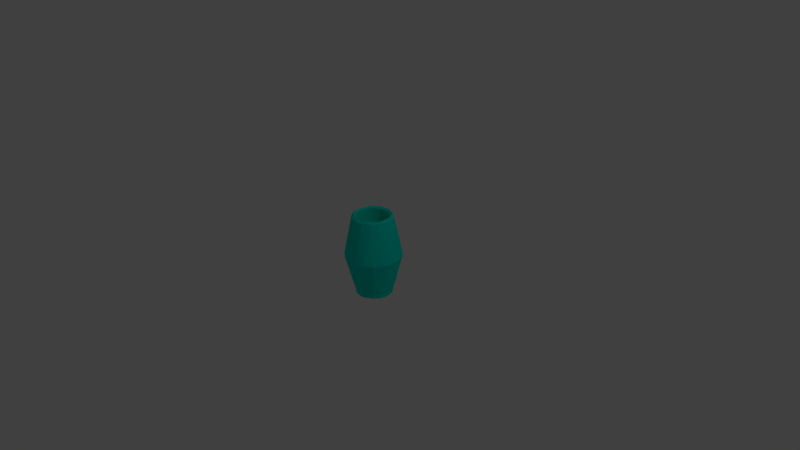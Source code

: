 # Source: Aim_Gun.blend  (saved by Blender 2.79.0; exported with 4.5.12 LTS)
import bpy
from mathutils import Matrix  # noqa: F401  (used for matrix-valued properties, if any)

bpy.ops.wm.read_factory_settings(use_empty=True)
scene = bpy.context.scene
scene.name = 'Scene'

# ---- collections
col_collection_1 = bpy.data.collections.new('Collection 1'); scene.collection.children.link(col_collection_1)

# ---- materials (node trees are filled in below, after node groups)
mat_gun = bpy.data.materials.new('Gun')
mat_gun.alpha_threshold = 0.0
mat_gun.use_transparent_shadow = False
mat_gun.diffuse_color = (0.0, 0.8, 0.6637, 1.0)
mat_gun.roughness = 0.5

# ---- material node trees

# ---- world
world_world = bpy.data.worlds.new('World'); scene.world = world_world
world_world.color = (0.05088, 0.05088, 0.05088)
world_world.use_sun_shadow = False
world_world.sun_shadow_jitter_overblur = 0.0
world_world.cycles.sampling_method = 'MANUAL'

# ---- cameras
cam_camera = bpy.data.cameras.new('Camera')
cam_camera.clip_end = 100.0
cam_camera.lens = 35.0
cam_camera.sensor_width = 32.0
cam_camera.sensor_height = 18.0
cam_camera.ortho_scale = 7.314
cam_camera.dof.focus_distance = 0.0
cam_camera.dof.aperture_fstop = 128.0

# ---- lights
light_lamp = bpy.data.lights.new('Lamp', 'POINT')
light_lamp.transmission_factor = 0.0
light_lamp.cutoff_distance = 30.0
light_lamp.energy = 100.0
light_lamp.shadow_buffer_clip_start = 1.001
light_lamp.shadow_soft_size = 0.1
light_lamp.shadow_maximum_resolution = 0.006
light_lamp.use_absolute_resolution = True

# ---- meshes
me_cylinder_005 = bpy.data.meshes.new('Cylinder.005')
me_cylinder_005.from_pydata([(2.817e-09, 0.2426, -0.5248), (-7.52e-09, 0.2155, 0.5512), (0.04728, 0.2379, -0.5248), (0.042, 0.2114, 0.5512), (0.09274, 0.2241, -0.5248), (0.08238, 0.1991, 0.5512), (0.1346, 0.2017, -0.5248), (0.1196, 0.1792, 0.5512), (0.1714, 0.1716, -0.5248), (0.1522, 0.1524, 0.5512), (0.2015, 0.1348, -0.5248), (0.179, 0.1197, 0.5512), (0.2239, 0.09284, -0.5248), (0.1989, 0.08247, 0.5512), (0.2377, 0.04733, -0.5248), (0.2111, 0.04204, 0.5512), (0.2423, -5.339e-08, -0.5248), (0.2153, -5.755e-08, 0.5512), (0.2377, -0.04733, -0.5248), (0.2111, -0.04204, 0.5512), (0.2239, -0.09284, -0.5248), (0.1989, -0.08247, 0.5512), (0.2015, -0.1348, -0.5248), (0.179, -0.1197, 0.5512), (0.1714, -0.1716, -0.5248), (0.1522, -0.1524, 0.5512), (0.1346, -0.2017, -0.5248), (0.1196, -0.1792, 0.5512), (0.09274, -0.2241, -0.5248), (0.08238, -0.1991, 0.5512), (0.04728, -0.2379, -0.5248), (0.042, -0.2114, 0.5512), (-6.632e-08, -0.2426, -0.5248), (-5.801e-08, -0.2155, 0.5512), (-0.04728, -0.2379, -0.5248), (-0.042, -0.2114, 0.5512), (-0.09274, -0.2241, -0.5248), (-0.08238, -0.1991, 0.5512), (-0.1346, -0.2017, -0.5248), (-0.1196, -0.1792, 0.5512), (-0.1714, -0.1716, -0.5248), (-0.1522, -0.1524, 0.5512), (-0.2015, -0.1348, -0.5248), (-0.179, -0.1197, 0.5512), (-0.2239, -0.09284, -0.5248), (-0.1989, -0.08247, 0.5512), (-0.2377, -0.04733, -0.5248), (-0.2111, -0.04204, 0.5512), (-0.2423, 1.661e-07, -0.5248), (-0.2153, 1.413e-07, 0.5512), (-0.2377, 0.04733, -0.5248), (-0.2111, 0.04204, 0.5512), (-0.2239, 0.09284, -0.5248), (-0.1989, 0.08247, 0.5512), (-0.2015, 0.1348, -0.5248), (-0.179, 0.1197, 0.5512), (-0.1714, 0.1716, -0.5248), (-0.1522, 0.1524, 0.5512), (-0.1346, 0.2017, -0.5248), (-0.1196, 0.1792, 0.5512), (-0.09274, 0.2241, -0.5248), (-0.08238, 0.1991, 0.5512), (-0.04728, 0.2379, -0.5248), (-0.042, 0.2114, 0.5512), (0.05256, 0.2645, 0.5512), (1.315e-08, 0.2697, 0.5512), (0.1031, 0.2492, 0.5512), (0.1497, 0.2243, 0.5512), (0.1905, 0.1907, 0.5512), (0.224, 0.1498, 0.5512), (0.2489, 0.1032, 0.5512), (0.2642, 0.05262, 0.5512), (0.2694, -4.923e-08, 0.5512), (0.2642, -0.05262, 0.5512), (0.2489, -0.1032, 0.5512), (0.224, -0.1498, 0.5512), (0.1905, -0.1907, 0.5512), (0.1497, -0.2243, 0.5512), (0.1031, -0.2492, 0.5512), (0.05256, -0.2645, 0.5512), (-7.463e-08, -0.2697, 0.5512), (-0.05256, -0.2645, 0.5512), (-0.1031, -0.2492, 0.5512), (-0.1497, -0.2243, 0.5512), (-0.1905, -0.1907, 0.5512), (-0.224, -0.1498, 0.5512), (-0.2489, -0.1032, 0.5512), (-0.2642, -0.05262, 0.5512), (-0.2694, 1.908e-07, 0.5512), (-0.2642, 0.05262, 0.5512), (-0.2489, 0.1032, 0.5512), (-0.224, 0.1498, 0.5512), (-0.1905, 0.1907, 0.5512), (-0.1497, 0.2243, 0.5512), (-0.1031, 0.2492, 0.5512), (-0.05256, 0.2645, 0.5512), (0.03143, 0.1582, 0.336), (-1.376e-07, 0.1613, 0.336), (0.06166, 0.149, 0.336), (0.08952, 0.1341, 0.336), (0.1139, 0.1141, 0.336), (0.134, 0.08962, 0.336), (0.1489, 0.06173, 0.336), (0.158, 0.03147, 0.336), (0.1611, -6.729e-08, 0.336), (0.158, -0.03147, 0.336), (0.1489, -0.06173, 0.336), (0.134, -0.08962, 0.336), (0.1139, -0.1141, 0.336), (0.08952, -0.1341, 0.336), (0.06166, -0.149, 0.336), (0.03143, -0.1582, 0.336), (-1.405e-07, -0.1613, 0.336), (-0.03143, -0.1582, 0.336), (-0.06166, -0.149, 0.336), (-0.08952, -0.1341, 0.336), (-0.1139, -0.1141, 0.336), (-0.134, -0.08962, 0.336), (-0.1489, -0.06173, 0.336), (-0.158, -0.03147, 0.336), (-0.1611, 8.898e-08, 0.336), (-0.158, 0.03147, 0.336), (-0.1489, 0.06173, 0.336), (-0.134, 0.08962, 0.336), (-0.1139, 0.1141, 0.336), (-0.08952, 0.1341, 0.336), (-0.06166, 0.149, 0.336), (-0.03143, 0.1582, 0.336), (1.315e-08, 0.2697, -0.4172), (0.05256, 0.2645, -0.4172), (0.1031, 0.2492, -0.4172), (0.1497, 0.2243, -0.4172), (0.1905, 0.1907, -0.4172), (0.224, 0.1498, -0.4172), (0.2489, 0.1032, -0.4172), (0.2642, 0.05262, -0.4172), (0.2694, -4.923e-08, -0.4172), (0.2642, -0.05262, -0.4172), (0.2489, -0.1032, -0.4172), (0.224, -0.1498, -0.4172), (0.1905, -0.1907, -0.4172), (0.1497, -0.2243, -0.4172), (0.1031, -0.2492, -0.4172), (0.05256, -0.2645, -0.4172), (-7.463e-08, -0.2697, -0.4172), (-0.05256, -0.2645, -0.4172), (-0.1031, -0.2492, -0.4172), (-0.1497, -0.2243, -0.4172), (-0.1905, -0.1907, -0.4172), (-0.224, -0.1498, -0.4172), (-0.2489, -0.1032, -0.4172), (-0.2642, -0.05262, -0.4172), (-0.2694, 1.908e-07, -0.4172), (-0.2642, 0.05262, -0.4172), (-0.2489, 0.1032, -0.4172), (-0.224, 0.1498, -0.4172), (-0.1905, 0.1907, -0.4172), (-0.1497, 0.2243, -0.4172), (-0.1031, 0.2492, -0.4172), (-0.05256, 0.2645, -0.4172), (1.108e-08, 0.2155, -0.3096), (0.042, 0.2114, -0.3096), (0.08238, 0.1991, -0.3096), (0.1196, 0.1792, -0.3096), (0.1522, 0.1524, -0.3096), (0.179, 0.1197, -0.3096), (0.1989, 0.08247, -0.3096), (0.2111, 0.04204, -0.3096), (0.2153, -5.319e-08, -0.3096), (0.2111, -0.04204, -0.3096), (0.1989, -0.08247, -0.3096), (0.179, -0.1197, -0.3096), (0.1522, -0.1524, -0.3096), (0.1196, -0.1792, -0.3096), (0.08238, -0.1991, -0.3096), (0.042, -0.2114, -0.3096), (-4.174e-08, -0.2155, -0.3096), (-0.042, -0.2114, -0.3096), (-0.08238, -0.1991, -0.3096), (-0.1196, -0.1792, -0.3096), (-0.1522, -0.1524, -0.3096), (-0.179, -0.1197, -0.3096), (-0.1989, -0.08247, -0.3096), (-0.2111, -0.04204, -0.3096), (-0.2153, 1.429e-07, -0.3096), (-0.2111, 0.04204, -0.3096), (-0.1989, 0.08247, -0.3096), (-0.179, 0.1197, -0.3096), (-0.1522, 0.1524, -0.3096), (-0.1196, 0.1792, -0.3096), (-0.08238, 0.1991, -0.3096), (-0.042, 0.2114, -0.3096), (1.808e-08, 0.2426, -0.3096), (0.04728, 0.2379, -0.3096), (0.09274, 0.2241, -0.3096), (0.1346, 0.2017, -0.3096), (0.1714, 0.1716, -0.3096), (0.2015, 0.1348, -0.3096), (0.2239, 0.09284, -0.3096), (0.2377, 0.04733, -0.3096), (0.2423, -5.339e-08, -0.3096), (0.2377, -0.04733, -0.3096), (0.2239, -0.09284, -0.3096), (0.2015, -0.1348, -0.3096), (0.1714, -0.1716, -0.3096), (0.1346, -0.2017, -0.3096), (0.09274, -0.2241, -0.3096), (0.04728, -0.2379, -0.3096), (-5.106e-08, -0.2426, -0.3096), (-0.04728, -0.2379, -0.3096), (-0.09274, -0.2241, -0.3096), (-0.1346, -0.2017, -0.3096), (-0.1714, -0.1716, -0.3096), (-0.2015, -0.1348, -0.3096), (-0.2239, -0.09284, -0.3096), (-0.2377, -0.04733, -0.3096), (-0.2423, 1.661e-07, -0.3096), (-0.2377, 0.04733, -0.3096), (-0.2239, 0.09284, -0.3096), (-0.2015, 0.1348, -0.3096), (-0.1714, 0.1716, -0.3096), (-0.1346, 0.2017, -0.3096), (-0.09274, 0.2241, -0.3096), (-0.04728, 0.2379, -0.3096), (5.943e-08, 0.2155, -0.4172), (0.042, 0.2114, -0.4172), (0.08238, 0.1991, -0.4172), (0.1196, 0.1792, -0.4172), (0.1522, 0.1524, -0.4172), (0.179, 0.1197, -0.4172), (0.1989, 0.08247, -0.4172), (0.2111, 0.04204, -0.4172), (0.2153, -5.319e-08, -0.4172), (0.2111, -0.04204, -0.4172), (0.1989, -0.08247, -0.4172), (0.179, -0.1197, -0.4172), (0.1522, -0.1524, -0.4172), (0.1196, -0.1792, -0.4172), (0.08238, -0.1991, -0.4172), (0.042, -0.2114, -0.4172), (6.606e-09, -0.2155, -0.4172), (-0.042, -0.2114, -0.4172), (-0.08238, -0.1991, -0.4172), (-0.1196, -0.1792, -0.4172), (-0.1522, -0.1524, -0.4172), (-0.179, -0.1197, -0.4172), (-0.1989, -0.08247, -0.4172), (-0.2111, -0.04204, -0.4172), (-0.2153, 1.429e-07, -0.4172), (-0.2111, 0.04204, -0.4172), (-0.1989, 0.08247, -0.4172), (-0.179, 0.1197, -0.4172), (-0.1522, 0.1524, -0.4172), (-0.1196, 0.1792, -0.4172), (-0.08238, 0.1991, -0.4172), (-0.042, 0.2114, -0.4172), (0.042, 0.2114, 0.336), (-1.107e-07, 0.2155, 0.336), (0.08238, 0.1991, 0.336), (0.1196, 0.1792, 0.336), (0.1522, 0.1524, 0.336), (0.179, 0.1197, 0.336), (0.1989, 0.08247, 0.336), (0.2111, 0.04204, 0.336), (0.2153, -5.755e-08, 0.336), (0.2111, -0.04204, 0.336), (0.1989, -0.08247, 0.336), (0.179, -0.1197, 0.336), (0.1522, -0.1524, 0.336), (0.1196, -0.1792, 0.336), (0.08238, -0.1991, 0.336), (0.042, -0.2114, 0.336), (-1.612e-07, -0.2155, 0.336), (-0.042, -0.2114, 0.336), (-0.08238, -0.1991, 0.336), (-0.1196, -0.1792, 0.336), (-0.1522, -0.1524, 0.336), (-0.179, -0.1197, 0.336), (-0.1989, -0.08247, 0.336), (-0.2111, -0.04204, 0.336), (-0.2153, 1.413e-07, 0.336), (-0.2111, 0.04204, 0.336), (-0.1989, 0.08247, 0.336), (-0.179, 0.1197, 0.336), (-0.1522, 0.1524, 0.336), (-0.1196, 0.1792, 0.336), (-0.08238, 0.1991, 0.336), (-0.042, 0.2114, 0.336), (0.03143, 0.1582, 0.1208), (-3.102e-07, 0.1613, 0.1208), (0.06166, 0.149, 0.1208), (0.08952, 0.1341, 0.1208), (0.1139, 0.1141, 0.1208), (0.134, 0.08962, 0.1208), (0.1489, 0.06173, 0.1208), (0.158, 0.03147, 0.1208), (0.1611, -6.729e-08, 0.1208), (0.158, -0.03147, 0.1208), (0.1489, -0.06173, 0.1208), (0.134, -0.08962, 0.1208), (0.1139, -0.1141, 0.1208), (0.08952, -0.1341, 0.1208), (0.06166, -0.149, 0.1208), (0.03143, -0.1582, 0.1208), (-3.131e-07, -0.1613, 0.1208), (-0.03143, -0.1582, 0.1208), (-0.06166, -0.149, 0.1208), (-0.08952, -0.1341, 0.1208), (-0.1139, -0.1141, 0.1208), (-0.134, -0.08962, 0.1208), (-0.1489, -0.06173, 0.1208), (-0.158, -0.03147, 0.1208), (-0.1611, 8.898e-08, 0.1208), (-0.158, 0.03147, 0.1208), (-0.1489, 0.06173, 0.1208), (-0.134, 0.08962, 0.1208), (-0.1139, 0.1141, 0.1208), (-0.08952, 0.1341, 0.1208), (-0.06166, 0.149, 0.1208), (-0.03143, 0.1582, 0.1208), (0.02635, 0.2678, -0.4185), (0.02635, 0.2678, 0.5525), (5.392e-08, 0.3767, 0.01319), (0.07342, 0.3695, 0.01319), (0.07803, 0.2575, -0.4185), (0.07803, 0.2575, 0.5525), (0.144, 0.3481, 0.01319), (0.1267, 0.2373, -0.4185), (0.1267, 0.2373, 0.5525), (0.2091, 0.3133, 0.01319), (0.1705, 0.208, -0.4185), (0.1705, 0.208, 0.5525), (0.2661, 0.2664, 0.01319), (0.2078, 0.1707, -0.4185), (0.2078, 0.1707, 0.5525), (0.3129, 0.2093, 0.01319), (0.2371, 0.1269, -0.4185), (0.2371, 0.1269, 0.5525), (0.3477, 0.1442, 0.01319), (0.2572, 0.07811, -0.4185), (0.2572, 0.07811, 0.5525), (0.3691, 0.0735, 0.01319), (0.2675, 0.02638, -0.4185), (0.2675, 0.02638, 0.5525), (0.3763, -3.291e-08, 0.01319), (0.2675, -0.02638, -0.4185), (0.2675, -0.02638, 0.5525), (0.3691, -0.0735, 0.01319), (0.2572, -0.07812, -0.4185), (0.2572, -0.07812, 0.5525), (0.3477, -0.1442, 0.01319), (0.2371, -0.1269, -0.4185), (0.2371, -0.1269, 0.5525), (0.3129, -0.2093, 0.01319), (0.2078, -0.1707, -0.4185), (0.2078, -0.1707, 0.5525), (0.2661, -0.2664, 0.01319), (0.1705, -0.208, -0.4185), (0.1705, -0.208, 0.5525), (0.2091, -0.3133, 0.01319), (0.1267, -0.2373, -0.4185), (0.1267, -0.2373, 0.5525), (0.144, -0.3481, 0.01319), (0.07803, -0.2575, -0.4185), (0.07803, -0.2575, 0.5525), (0.07342, -0.3695, 0.01319), (0.02635, -0.2678, -0.4185), (0.02635, -0.2678, 0.5525), (-1.072e-07, -0.3767, 0.01319), (-0.02635, -0.2678, -0.4185), (-0.02635, -0.2678, 0.5525), (-0.07342, -0.3695, 0.01319), (-0.07803, -0.2575, -0.4185), (-0.07803, -0.2575, 0.5525), (-0.144, -0.3481, 0.01319), (-0.1267, -0.2373, -0.4185), (-0.1267, -0.2373, 0.5525), (-0.2091, -0.3133, 0.01319), (-0.1705, -0.208, -0.4185), (-0.1705, -0.208, 0.5525), (-0.2661, -0.2664, 0.01319), (-0.2078, -0.1707, -0.4185), (-0.2078, -0.1707, 0.5525), (-0.3129, -0.2093, 0.01319), (-0.2371, -0.1269, -0.4185), (-0.2371, -0.1269, 0.5525), (-0.3477, -0.1442, 0.01319), (-0.2572, -0.07811, -0.4185), (-0.2572, -0.07811, 0.5525), (-0.3691, -0.0735, 0.01319), (-0.2675, -0.02638, -0.4185), (-0.2675, -0.02638, 0.5525), (-0.3763, 2.888e-07, 0.01319), (-0.2675, 0.02638, -0.4185), (-0.2675, 0.02638, 0.5525), (-0.3691, 0.0735, 0.01319), (-0.2572, 0.07812, -0.4185), (-0.2572, 0.07812, 0.5525), (-0.3477, 0.1442, 0.01319), (-0.2371, 0.1269, -0.4185), (-0.2371, 0.1269, 0.5525), (-0.3129, 0.2093, 0.01319), (-0.2078, 0.1707, -0.4185), (-0.2078, 0.1707, 0.5525), (-0.2661, 0.2664, 0.01319), (-0.1705, 0.208, -0.4185), (-0.1705, 0.208, 0.5525), (-0.2091, 0.3133, 0.01319), (-0.1267, 0.2373, -0.4185), (-0.1267, 0.2373, 0.5525), (-0.144, 0.3481, 0.01319), (-0.07803, 0.2575, -0.4185), (-0.07803, 0.2575, 0.5525), (-0.07342, 0.3695, 0.01319), (-0.02635, 0.2678, -0.4185), (-0.02635, 0.2678, 0.5525), (0.02105, 0.2139, 0.5501), (0.06233, 0.2057, 0.5501), (0.1012, 0.1896, 0.5501), (0.1362, 0.1662, 0.5501), (0.166, 0.1364, 0.5501), (0.1894, 0.1013, 0.5501), (0.2055, 0.0624, 0.5501), (0.2137, 0.02107, 0.5501), (0.2137, -0.02107, 0.5501), (0.2055, -0.0624, 0.5501), (0.1894, -0.1013, 0.5501), (0.166, -0.1364, 0.5501), (0.1362, -0.1662, 0.5501), (0.1012, -0.1896, 0.5501), (0.06233, -0.2057, 0.5501), (0.02105, -0.2139, 0.5501), (-0.02105, -0.2139, 0.5501), (-0.06233, -0.2057, 0.5501), (-0.1012, -0.1896, 0.5501), (-0.1362, -0.1662, 0.5501), (-0.166, -0.1364, 0.5501), (-0.1894, -0.1013, 0.5501), (-0.2055, -0.0624, 0.5501), (-0.2137, -0.02107, 0.5501), (-0.2137, 0.02107, 0.5501), (-0.2055, 0.0624, 0.5501), (-0.1894, 0.1013, 0.5501), (-0.166, 0.1364, 0.5501), (-0.1362, 0.1662, 0.5501), (-0.1012, 0.1896, 0.5501), (-0.06233, 0.2057, 0.5501), (-0.02105, 0.2139, 0.5501), (1.908e-09, 0.2426, 0.5735), (0.04728, 0.2379, 0.5735), (0.09274, 0.2241, 0.5735), (0.1346, 0.2017, 0.5735), (0.1714, 0.1716, 0.5735), (0.2015, 0.1348, 0.5735), (0.2239, 0.09284, 0.5735), (0.2377, 0.04733, 0.5735), (0.2423, -5.353e-08, 0.5735), (0.2377, -0.04733, 0.5735), (0.2239, -0.09284, 0.5735), (0.2015, -0.1348, 0.5735), (0.1714, -0.1716, 0.5735), (0.1346, -0.2017, 0.5735), (0.09274, -0.2241, 0.5735), (0.04728, -0.2379, 0.5735), (-6.625e-08, -0.2426, 0.5735), (-0.04728, -0.2379, 0.5735), (-0.09274, -0.2241, 0.5735), (-0.1346, -0.2017, 0.5735), (-0.1714, -0.1716, 0.5735), (-0.2015, -0.1348, 0.5735), (-0.2239, -0.09284, 0.5735), (-0.2377, -0.04733, 0.5735), (-0.2423, 1.658e-07, 0.5735), (-0.2377, 0.04733, 0.5735), (-0.2239, 0.09284, 0.5735), (-0.2015, 0.1348, 0.5735), (-0.1714, 0.1716, 0.5735), (-0.1346, 0.2017, 0.5735), (-0.09274, 0.2241, 0.5735), (-0.04728, 0.2379, 0.5735), (0.02105, 0.214, 0.3349), (0.06235, 0.2058, 0.3349), (0.1012, 0.1896, 0.3349), (0.1363, 0.1662, 0.3349), (0.166, 0.1364, 0.3349), (0.1894, 0.1014, 0.3349), (0.2055, 0.06242, 0.3349), (0.2137, 0.02108, 0.3349), (0.2137, -0.02108, 0.3349), (0.2055, -0.06242, 0.3349), (0.1894, -0.1014, 0.3349), (0.166, -0.1364, 0.3349), (0.1363, -0.1662, 0.3349), (0.1012, -0.1896, 0.3349), (0.06235, -0.2058, 0.3349), (0.02105, -0.214, 0.3349), (-0.02105, -0.214, 0.3349), (-0.06235, -0.2058, 0.3349), (-0.1012, -0.1896, 0.3349), (-0.1363, -0.1662, 0.3349), (-0.166, -0.1364, 0.3349), (-0.1894, -0.1014, 0.3349), (-0.2055, -0.06242, 0.3349), (-0.2137, -0.02108, 0.3349), (-0.2137, 0.02108, 0.3349), (-0.2055, 0.06242, 0.3349), (-0.1894, 0.1014, 0.3349), (-0.166, 0.1364, 0.3349), (-0.1363, 0.1662, 0.3349), (-0.1012, 0.1896, 0.3349), (-0.06235, 0.2058, 0.3349), (-0.02105, 0.214, 0.3349), (0.2102, -0.04185, 0.4436), (0.198, -0.08209, 0.4436), (-0.2102, -0.04185, 0.4436), (-0.2143, 1.404e-07, 0.4436), (0.1782, -0.1192, 0.4436), (-0.2102, 0.04185, 0.4436), (0.1515, -0.1517, 0.4436), (-0.198, 0.08209, 0.4436), (0.119, -0.1784, 0.4436), (-0.1782, 0.1192, 0.4436), (0.082, -0.1982, 0.4436), (-6.316e-08, 0.2145, 0.4436), (0.0418, 0.2104, 0.4436), (-0.1515, 0.1517, 0.4436), (0.0418, -0.2104, 0.4436), (0.082, 0.1982, 0.4436), (-0.119, 0.1784, 0.4436), (-1.129e-07, -0.2145, 0.4436), (0.119, 0.1784, 0.4436), (-0.082, 0.1982, 0.4436), (-0.0418, -0.2104, 0.4436), (0.1515, 0.1517, 0.4436), (-0.0418, 0.2104, 0.4436), (-0.082, -0.1982, 0.4436), (0.1782, 0.1192, 0.4436), (-0.119, -0.1784, 0.4436), (0.198, 0.08209, 0.4436), (-0.1515, -0.1517, 0.4436), (0.2102, 0.04185, 0.4436), (-0.1782, -0.1192, 0.4436), (0.2143, -5.773e-08, 0.4436), (-0.198, -0.08209, 0.4436), (0.02369, 0.2408, -0.5236), (0.07017, 0.2316, -0.5236), (0.1139, 0.2134, -0.5236), (0.1533, 0.1871, -0.5236), (0.1869, 0.1535, -0.5236), (0.2132, 0.1141, -0.5236), (0.2313, 0.07024, -0.5236), (0.2406, 0.02372, -0.5236), (0.2406, -0.02372, -0.5236), (0.2313, -0.07024, -0.5236), (0.2132, -0.1141, -0.5236), (0.1869, -0.1535, -0.5236), (0.1533, -0.1871, -0.5236), (0.1139, -0.2134, -0.5236), (0.07017, -0.2316, -0.5236), (0.02369, -0.2408, -0.5236), (-0.02369, -0.2408, -0.5236), (-0.07017, -0.2316, -0.5236), (-0.1139, -0.2134, -0.5236), (-0.1533, -0.1871, -0.5236), (-0.1869, -0.1535, -0.5236), (-0.2132, -0.1141, -0.5236), (-0.2313, -0.07024, -0.5236), (-0.2406, -0.02372, -0.5236), (-0.2406, 0.02372, -0.5236), (-0.2313, 0.07024, -0.5236), (-0.2132, 0.1141, -0.5236), (-0.1868, 0.1535, -0.5236), (-0.1533, 0.1871, -0.5236), (-0.1139, 0.2134, -0.5236), (-0.07017, 0.2316, -0.5236), (-0.02369, 0.2408, -0.5236), (0.04992, 0.2512, -0.4284), (8.319e-09, 0.2562, -0.4284), (0.09792, 0.2367, -0.4284), (0.1422, 0.213, -0.4284), (0.1809, 0.1811, -0.4284), (0.2128, 0.1423, -0.4284), (0.2364, 0.09803, -0.4284), (0.251, 0.04997, -0.4284), (0.2559, -5.09e-08, -0.4284), (0.251, -0.04997, -0.4284), (0.2364, -0.09803, -0.4284), (0.2128, -0.1423, -0.4284), (0.1809, -0.1811, -0.4284), (0.1422, -0.213, -0.4284), (0.09792, -0.2367, -0.4284), (0.04992, -0.2512, -0.4284), (-7.036e-08, -0.2562, -0.4284), (-0.04992, -0.2512, -0.4284), (-0.09792, -0.2367, -0.4284), (-0.1422, -0.213, -0.4284), (-0.1809, -0.1811, -0.4284), (-0.2128, -0.1423, -0.4284), (-0.2364, -0.09803, -0.4284), (-0.251, -0.04997, -0.4284), (-0.2559, 1.786e-07, -0.4284), (-0.251, 0.04997, -0.4284), (-0.2364, 0.09803, -0.4284), (-0.2128, 0.1423, -0.4284), (-0.1809, 0.1811, -0.4284), (-0.1422, 0.213, -0.4284), (-0.09792, 0.2367, -0.4284), (-0.04992, 0.2512, -0.4284), (0.0237, 0.2409, -0.3084), (0.07019, 0.2316, -0.3084), (0.114, 0.2135, -0.3084), (0.1534, 0.1871, -0.3084), (0.1869, 0.1536, -0.3084), (0.2132, 0.1141, -0.3084), (0.2314, 0.07027, -0.3084), (0.2406, 0.02373, -0.3084), (0.2406, -0.02373, -0.3084), (0.2314, -0.07027, -0.3084), (0.2132, -0.1141, -0.3084), (0.1869, -0.1536, -0.3084), (0.1534, -0.1871, -0.3084), (0.114, -0.2135, -0.3084), (0.07019, -0.2316, -0.3084), (0.0237, -0.2409, -0.3084), (-0.0237, -0.2409, -0.3084), (-0.07019, -0.2316, -0.3084), (-0.114, -0.2135, -0.3084), (-0.1534, -0.1871, -0.3084), (-0.1869, -0.1536, -0.3084), (-0.2132, -0.1141, -0.3084), (-0.2314, -0.07027, -0.3084), (-0.2406, -0.02373, -0.3084), (-0.2406, 0.02373, -0.3084), (-0.2314, 0.07027, -0.3084), (-0.2132, 0.1141, -0.3084), (-0.1869, 0.1536, -0.3084), (-0.1534, 0.1871, -0.3084), (-0.114, 0.2135, -0.3084), (-0.07019, 0.2316, -0.3084), (-0.0237, 0.2409, -0.3084), (-5.78e-08, -0.2416, -0.4172), (0.04709, -0.237, -0.4172), (0.1341, 0.2009, -0.4172), (0.09236, 0.2232, -0.4172), (-0.09236, 0.2232, -0.4172), (-0.1341, 0.2009, -0.4172), (-0.04709, -0.237, -0.4172), (0.1707, 0.1709, -0.4172), (-0.04709, 0.237, -0.4172), (-0.09236, -0.2232, -0.4172), (0.2007, 0.1342, -0.4172), (1.08e-08, 0.2416, -0.4172), (-0.1341, -0.2009, -0.4172), (0.223, 0.09246, -0.4172), (-0.1707, -0.1709, -0.4172), (0.2367, 0.04714, -0.4172), (-0.2007, -0.1342, -0.4172), (0.2414, -5.338e-08, -0.4172), (-0.223, -0.09246, -0.4172), (0.2367, -0.04714, -0.4172), (-0.2367, -0.04714, -0.4172), (0.223, -0.09246, -0.4172), (-0.2414, 1.652e-07, -0.4172), (0.2007, -0.1342, -0.4172), (-0.2367, 0.04714, -0.4172), (0.1707, -0.1709, -0.4172), (-0.223, 0.09246, -0.4172), (0.1341, -0.2009, -0.4172), (-0.2007, 0.1342, -0.4172), (0.09236, -0.2232, -0.4172), (0.04709, 0.237, -0.4172), (-0.1707, 0.1709, -0.4172), (0.02105, 0.2139, -0.3106), (0.06233, 0.2057, -0.3106), (0.1012, 0.1896, -0.3106), (0.1362, 0.1662, -0.3106), (0.166, 0.1364, -0.3106), (0.1894, 0.1013, -0.3106), (0.2055, 0.0624, -0.3106), (0.2137, 0.02107, -0.3106), (0.2137, -0.02107, -0.3106), (0.2055, -0.0624, -0.3106), (0.1894, -0.1013, -0.3106), (0.166, -0.1364, -0.3106), (0.1362, -0.1662, -0.3106), (0.1012, -0.1896, -0.3106), (0.06233, -0.2057, -0.3106), (0.02105, -0.2139, -0.3106), (-0.02105, -0.2139, -0.3106), (-0.06233, -0.2057, -0.3106), (-0.1012, -0.1896, -0.3106), (-0.1362, -0.1662, -0.3106), (-0.166, -0.1364, -0.3106), (-0.1894, -0.1013, -0.3106), (-0.2055, -0.0624, -0.3106), (-0.2137, -0.02107, -0.3106), (-0.2137, 0.02107, -0.3106), (-0.2055, 0.0624, -0.3106), (-0.1894, 0.1013, -0.3106), (-0.166, 0.1364, -0.3106), (-0.1362, 0.1662, -0.3106), (-0.1012, 0.1896, -0.3106), (-0.06233, 0.2057, -0.3106), (-0.02105, 0.2139, -0.3106), (0.04464, 0.2247, -0.2984), (1.462e-08, 0.2291, -0.2984), (0.08756, 0.2116, -0.2984), (0.1271, 0.1905, -0.2984), (0.1618, 0.162, -0.2984), (0.1902, 0.1273, -0.2984), (0.2114, 0.08766, -0.2984), (0.2244, 0.04469, -0.2984), (0.2288, -5.283e-08, -0.2984), (0.2244, -0.04469, -0.2984), (0.2114, -0.08766, -0.2984), (0.1902, -0.1273, -0.2984), (0.1618, -0.162, -0.2984), (0.1271, -0.1905, -0.2984), (0.08756, -0.2116, -0.2984), (0.04464, -0.2247, -0.2984), (-4.657e-08, -0.2291, -0.2984), (-0.04464, -0.2247, -0.2984), (-0.08756, -0.2116, -0.2984), (-0.1271, -0.1905, -0.2984), (-0.1618, -0.162, -0.2984), (-0.1902, -0.1273, -0.2984), (-0.2114, -0.08766, -0.2984), (-0.2244, -0.04469, -0.2984), (-0.2288, 1.546e-07, -0.2984), (-0.2244, 0.04469, -0.2984), (-0.2114, 0.08766, -0.2984), (-0.1902, 0.1273, -0.2984), (-0.1618, 0.162, -0.2984), (-0.1271, 0.1905, -0.2984), (-0.08756, 0.2116, -0.2984), (-0.04464, 0.2247, -0.2984), (0.02105, 0.214, -0.4182), (0.06235, 0.2058, -0.4182), (0.1012, 0.1896, -0.4182), (0.1363, 0.1662, -0.4182), (0.166, 0.1364, -0.4182), (0.1894, 0.1014, -0.4182), (0.2055, 0.06242, -0.4182), (0.2137, 0.02108, -0.4182), (0.2137, -0.02108, -0.4182), (0.2055, -0.06242, -0.4182), (0.1894, -0.1014, -0.4182), (0.166, -0.1364, -0.4182), (0.1363, -0.1662, -0.4182), (0.1012, -0.1896, -0.4182), (0.06235, -0.2058, -0.4182), (0.02105, -0.214, -0.4182), (-0.02105, -0.214, -0.4182), (-0.06235, -0.2058, -0.4182), (-0.1012, -0.1896, -0.4182), (-0.1363, -0.1662, -0.4182), (-0.166, -0.1364, -0.4182), (-0.1894, -0.1014, -0.4182), (-0.2055, -0.06242, -0.4182), (-0.2137, -0.02108, -0.4182), (-0.2137, 0.02108, -0.4182), (-0.2055, 0.06242, -0.4182), (-0.1894, 0.1014, -0.4182), (-0.166, 0.1364, -0.4182), (-0.1363, 0.1662, -0.4182), (-0.1012, 0.1896, -0.4182), (-0.06235, 0.2058, -0.4182), (-0.02105, 0.214, -0.4182), (-0.1984, -0.08228, -0.3634), (-0.1786, -0.1195, -0.3634), (0.2106, -0.04195, -0.3634), (0.2148, -5.309e-08, -0.3634), (-0.2106, -0.04195, -0.3634), (0.1984, -0.08228, -0.3634), (-0.2148, 1.425e-07, -0.3634), (0.1786, -0.1195, -0.3634), (-0.2106, 0.04195, -0.3634), (0.1519, -0.152, -0.3634), (-0.1984, 0.08228, -0.3634), (0.1193, -0.1788, -0.3634), (-0.1786, 0.1195, -0.3634), (0.08219, -0.1986, -0.3634), (0.0419, 0.2109, -0.3634), (3.641e-08, 0.215, -0.3634), (-0.1519, 0.152, -0.3634), (0.0419, -0.2109, -0.3634), (0.08219, 0.1986, -0.3634), (-0.1193, 0.1788, -0.3634), (-1.616e-08, -0.215, -0.3634), (0.1193, 0.1788, -0.3634), (-0.08219, 0.1986, -0.3634), (-0.0419, -0.2109, -0.3634), (0.1519, 0.152, -0.3634), (-0.0419, 0.2109, -0.3634), (-0.08219, -0.1986, -0.3634), (0.1786, 0.1195, -0.3634), (-0.1193, -0.1788, -0.3634), (0.1984, 0.08228, -0.3634), (-0.1519, -0.152, -0.3634), (0.2106, 0.04195, -0.3634), (0.01575, 0.1601, 0.3352), (0.04665, 0.154, 0.3352), (0.07576, 0.1419, 0.3352), (0.102, 0.1244, 0.3352), (0.1242, 0.1021, 0.3352), (0.1417, 0.07584, 0.3352), (0.1538, 0.0467, 0.3352), (0.1599, 0.01577, 0.3352), (0.1599, -0.01577, 0.3352), (0.1538, -0.0467, 0.3352), (0.1417, -0.07584, 0.3352), (0.1242, -0.1021, 0.3352), (0.102, -0.1244, 0.3352), (0.07576, -0.1419, 0.3352), (0.04665, -0.154, 0.3352), (0.01575, -0.1601, 0.3352), (-0.01575, -0.1601, 0.3352), (-0.04665, -0.154, 0.3352), (-0.07576, -0.1419, 0.3352), (-0.102, -0.1244, 0.3352), (-0.1242, -0.1021, 0.3352), (-0.1417, -0.07584, 0.3352), (-0.1538, -0.0467, 0.3352), (-0.1599, -0.01577, 0.3352), (-0.1599, 0.01577, 0.3352), (-0.1538, 0.0467, 0.3352), (-0.1417, 0.07584, 0.3352), (-0.1242, 0.1021, 0.3352), (-0.102, 0.1244, 0.3352), (-0.07576, 0.1419, 0.3352), (-0.04665, 0.154, 0.3352), (-0.01575, 0.1601, 0.3352), (-1.259e-07, 0.1884, 0.335), (0.03672, 0.1848, 0.335), (0.07202, 0.1741, 0.335), (0.1046, 0.1567, 0.335), (0.1331, 0.1332, 0.335), (0.1565, 0.1047, 0.335), (0.1739, 0.0721, 0.335), (0.1846, 0.03676, 0.335), (0.1882, -6.261e-08, 0.335), (0.1846, -0.03676, 0.335), (0.1739, -0.0721, 0.335), (0.1565, -0.1047, 0.335), (0.1331, -0.1332, 0.335), (0.1046, -0.1567, 0.335), (0.07202, -0.1741, 0.335), (0.03672, -0.1848, 0.335), (-1.51e-07, -0.1884, 0.335), (-0.03672, -0.1848, 0.335), (-0.07202, -0.1741, 0.335), (-0.1046, -0.1567, 0.335), (-0.1331, -0.1332, 0.335), (-0.1565, -0.1047, 0.335), (-0.1739, -0.0721, 0.335), (-0.1846, -0.03676, 0.335), (-0.1882, 1.162e-07, 0.335), (-0.1846, 0.03676, 0.335), (-0.1739, 0.0721, 0.335), (-0.1565, 0.1047, 0.335), (-0.1331, 0.1332, 0.335), (-0.1046, 0.1567, 0.335), (-0.07202, 0.1741, 0.335), (-0.03672, 0.1848, 0.335), (0.01576, 0.1602, 0.12), (0.04667, 0.154, 0.12), (0.07578, 0.1419, 0.12), (0.102, 0.1244, 0.12), (0.1243, 0.1021, 0.12), (0.1418, 0.07587, 0.12), (0.1538, 0.04672, 0.12), (0.16, 0.01577, 0.12), (0.16, -0.01577, 0.12), (0.1538, -0.04672, 0.12), (0.1418, -0.07587, 0.12), (0.1243, -0.1021, 0.12), (0.102, -0.1244, 0.12), (0.07578, -0.1419, 0.12), (0.04667, -0.154, 0.12), (0.01576, -0.1602, 0.12), (-0.01576, -0.1602, 0.12), (-0.04667, -0.154, 0.12), (-0.07578, -0.1419, 0.12), (-0.102, -0.1244, 0.12), (-0.1243, -0.1021, 0.12), (-0.1418, -0.07587, 0.12), (-0.1538, -0.04672, 0.12), (-0.16, -0.01577, 0.12), (-0.16, 0.01577, 0.12), (-0.1538, 0.04672, 0.12), (-0.1418, 0.07587, 0.12), (-0.1243, 0.1021, 0.12), (-0.102, 0.1244, 0.12), (-0.07578, 0.1419, 0.12), (-0.04667, 0.154, 0.12), (-0.01576, 0.1602, 0.12), (-0.1332, 0.08907, 0.2284), (-0.1132, 0.1134, 0.2284), (0.06128, -0.1481, 0.2284), (0.03124, -0.1572, 0.2284), (0.03124, 0.1572, 0.2284), (0.06128, 0.1481, 0.2284), (-0.08897, 0.1333, 0.2284), (-2.266e-07, -0.1603, 0.2284), (0.08897, 0.1333, 0.2284), (-0.06128, 0.1481, 0.2284), (-0.03124, -0.1572, 0.2284), (0.1132, 0.1134, 0.2284), (-0.03124, 0.1572, 0.2284), (-0.06128, -0.1481, 0.2284), (0.1332, 0.08907, 0.2284), (-2.25e-07, 0.1603, 0.2284), (-0.08897, -0.1333, 0.2284), (0.1479, 0.06135, 0.2284), (-0.1132, -0.1134, 0.2284), (0.1571, 0.03128, 0.2284), (-0.1332, -0.08907, 0.2284), (0.1601, -6.745e-08, 0.2284), (-0.1479, -0.06135, 0.2284), (0.1571, -0.03128, 0.2284), (-0.1571, -0.03128, 0.2284), (0.1479, -0.06135, 0.2284), (-0.1601, 8.823e-08, 0.2284), (0.1332, -0.08907, 0.2284), (-0.1571, 0.03128, 0.2284), (0.1132, -0.1134, 0.2284), (-0.1479, 0.06135, 0.2284), (0.08897, -0.1333, 0.2284), (0.01566, 0.1592, 0.2276), (0.0753, -0.141, 0.2276), (-0.1409, 0.07539, 0.2276), (0.1013, -0.1236, 0.2276), (-0.1529, 0.04642, 0.2276), (0.1235, -0.1015, 0.2276), (-0.159, 0.01568, 0.2276), (0.1409, -0.07539, 0.2276), (-0.159, -0.01568, 0.2276), (0.1529, -0.04642, 0.2276), (-0.1529, -0.04642, 0.2276), (0.159, -0.01568, 0.2276), (-0.1409, -0.07539, 0.2276), (0.159, 0.01568, 0.2276), (-0.1235, -0.1015, 0.2276), (0.1529, 0.04642, 0.2276), (-0.1013, -0.1236, 0.2276), (0.1409, 0.07539, 0.2276), (-0.0753, -0.141, 0.2276), (-0.01566, 0.1592, 0.2276), (0.1235, 0.1015, 0.2276), (-0.04637, -0.153, 0.2276), (-0.04637, 0.153, 0.2276), (0.1013, 0.1236, 0.2276), (-0.01566, -0.1592, 0.2276), (-0.0753, 0.141, 0.2276), (0.0753, 0.141, 0.2276), (0.01566, -0.1592, 0.2276), (-0.1013, 0.1236, 0.2276), (0.04637, 0.153, 0.2276), (0.04637, -0.153, 0.2276), (-0.0184, 0.187, 0.3341), (-0.0545, 0.1799, 0.3341), (-0.0885, 0.1658, 0.3341), (-0.1191, 0.1453, 0.3341), (-0.1451, 0.1192, 0.3341), (-0.1656, 0.0886, 0.3341), (-0.1797, 0.05456, 0.3341), (-0.1868, 0.01842, 0.3341), (-0.1868, -0.01842, 0.3341), (-0.1797, -0.05456, 0.3341), (-0.1656, -0.0886, 0.3341), (-0.1451, -0.1192, 0.3341), (-0.1191, -0.1453, 0.3341), (-0.0885, -0.1658, 0.3341), (-0.0545, -0.1799, 0.3341), (-0.0184, -0.187, 0.3341), (0.0184, -0.187, 0.3341), (0.0545, -0.1799, 0.3341), (0.0885, -0.1658, 0.3341), (0.1191, -0.1453, 0.3341), (0.1451, -0.1192, 0.3341), (0.1656, -0.0886, 0.3341), (0.1797, -0.05456, 0.3341), (0.1868, -0.01842, 0.3341), (0.1868, 0.01842, 0.3341), (0.1797, 0.05456, 0.3341), (0.1656, 0.0886, 0.3341), (0.1451, 0.1192, 0.3341), (0.1191, 0.1453, 0.3341), (0.0885, 0.1658, 0.3341), (0.0545, 0.1799, 0.3341), (0.0184, 0.187, 0.3341), (0.2132, 0.02102, -0.3644), (-0.1656, -0.1361, -0.3644), (0.205, 0.06226, -0.3644), (-0.1359, -0.1658, -0.3644), (0.189, 0.1011, -0.3644), (-0.101, -0.1892, -0.3644), (-0.021, 0.2135, -0.3644), (0.1656, 0.1361, -0.3644), (-0.06219, -0.2053, -0.3644), (-0.06219, 0.2053, -0.3644), (0.1359, 0.1658, -0.3644), (-0.021, -0.2135, -0.3644), (-0.101, 0.1892, -0.3644), (0.101, 0.1892, -0.3644), (0.021, -0.2135, -0.3644), (-0.1359, 0.1658, -0.3644), (0.06219, 0.2053, -0.3644), (0.06219, -0.2053, -0.3644), (-0.1656, 0.1361, -0.3644), (0.021, 0.2135, -0.3644), (0.101, -0.1892, -0.3644), (-0.189, 0.1011, -0.3644), (0.1359, -0.1658, -0.3644), (-0.205, 0.06226, -0.3644), (0.1656, -0.1361, -0.3644), (-0.2132, 0.02102, -0.3644), (0.189, -0.1011, -0.3644), (-0.2132, -0.02102, -0.3644), (0.205, -0.06226, -0.3644), (-0.205, -0.06226, -0.3644), (0.2132, -0.02102, -0.3644), (-0.02235, 0.2272, -0.2984), (-0.06619, 0.2184, -0.2984), (-0.1075, 0.2013, -0.2984), (-0.1447, 0.1765, -0.2984), (-0.1763, 0.1448, -0.2984), (-0.2011, 0.1076, -0.2984), (-0.2182, 0.06627, -0.2984), (-0.2269, 0.02238, -0.2984), (-0.2269, -0.02238, -0.2984), (-0.2182, -0.06627, -0.2984), (-0.2011, -0.1076, -0.2984), (-0.1763, -0.1448, -0.2984), (-0.1447, -0.1765, -0.2984), (-0.1075, -0.2013, -0.2984), (-0.06619, -0.2184, -0.2984), (-0.02235, -0.2272, -0.2984), (0.02235, -0.2272, -0.2984), (0.06619, -0.2184, -0.2984), (0.1075, -0.2013, -0.2984), (0.1447, -0.1765, -0.2984), (0.1763, -0.1448, -0.2984), (0.2011, -0.1076, -0.2984), (0.2182, -0.06627, -0.2984), (0.2269, -0.02238, -0.2984), (0.2269, 0.02238, -0.2984), (0.2182, 0.06627, -0.2984), (0.2011, 0.1076, -0.2984), (0.1763, 0.1448, -0.2984), (0.1447, 0.1765, -0.2984), (0.1075, 0.2013, -0.2984), (0.06619, 0.2184, -0.2984), (0.02235, 0.2272, -0.2984), (-0.1527, 0.1863, -0.416), (0.06989, 0.2307, -0.416), (0.06989, -0.2307, -0.416), (-0.1861, 0.1529, -0.416), (0.0236, 0.2399, -0.416), (0.1135, -0.2126, -0.416), (-0.2123, 0.1136, -0.416), (0.1527, -0.1863, -0.416), (-0.2304, 0.06997, -0.416), (0.1861, -0.1529, -0.416), (-0.2396, 0.02363, -0.416), (0.2123, -0.1136, -0.416), (-0.2396, -0.02363, -0.416), (0.2304, -0.06997, -0.416), (-0.2304, -0.06997, -0.416), (0.2396, -0.02363, -0.416), (-0.2123, -0.1136, -0.416), (0.2396, 0.02363, -0.416), (-0.1861, -0.1529, -0.416), (0.2304, 0.06997, -0.416), (-0.1527, -0.1863, -0.416), (0.2123, 0.1136, -0.416), (-0.1135, -0.2126, -0.416), (-0.0236, 0.2399, -0.416), (0.1861, 0.1529, -0.416), (-0.06989, -0.2307, -0.416), (-0.06989, 0.2307, -0.416), (0.1527, 0.1863, -0.416), (-0.0236, -0.2399, -0.416), (-0.1135, 0.2126, -0.416), (0.1135, 0.2126, -0.416), (-0.189, -0.1011, -0.3644), (-0.02499, 0.2541, -0.4284), (-0.07402, 0.2443, -0.4284), (-0.1202, 0.2251, -0.4284), (-0.1618, 0.1973, -0.4284), (-0.1971, 0.162, -0.4284), (-0.2249, 0.1203, -0.4284), (-0.244, 0.07411, -0.4284), (-0.2538, 0.02502, -0.4284), (-0.2538, -0.02502, -0.4284), (-0.244, -0.07411, -0.4284), (-0.2249, -0.1203, -0.4284), (-0.1971, -0.162, -0.4284), (-0.1618, -0.1973, -0.4284), (-0.1202, -0.2251, -0.4284), (-0.07402, -0.2443, -0.4284), (-0.02499, -0.2541, -0.4284), (0.02499, -0.2541, -0.4284), (0.07402, -0.2443, -0.4284), (0.1202, -0.2251, -0.4284), (0.1618, -0.1973, -0.4284), (0.1971, -0.162, -0.4284), (0.2249, -0.1203, -0.4284), (0.244, -0.07411, -0.4284), (0.2538, -0.02502, -0.4284), (0.2538, 0.02502, -0.4284), (0.244, 0.07411, -0.4284), (0.2249, 0.1203, -0.4284), (0.1971, 0.162, -0.4284), (0.1618, 0.1973, -0.4284), (0.1202, 0.2251, -0.4284), (0.07402, 0.2443, -0.4284), (0.02499, 0.2541, -0.4284), (-0.2046, -0.06212, 0.4425), (0.2127, -0.02098, 0.4425), (-0.1885, -0.1009, 0.4425), (0.2127, 0.02098, 0.4425), (-0.1652, -0.1358, 0.4425), (0.2046, 0.06212, 0.4425), (-0.1356, -0.1654, 0.4425), (0.1885, 0.1009, 0.4425), (-0.1008, -0.1887, 0.4425), (-0.02095, 0.213, 0.4425), (0.1652, 0.1358, 0.4425), (-0.06205, -0.2048, 0.4425), (-0.06205, 0.2048, 0.4425), (0.1356, 0.1654, 0.4425), (-0.02095, -0.213, 0.4425), (-0.1008, 0.1887, 0.4425), (0.1008, 0.1887, 0.4425), (0.02095, -0.213, 0.4425), (-0.1356, 0.1654, 0.4425), (0.06205, 0.2048, 0.4425), (0.06205, -0.2048, 0.4425), (-0.1652, 0.1358, 0.4425), (0.02095, 0.213, 0.4425), (0.1008, -0.1887, 0.4425), (-0.1885, 0.1009, 0.4425), (0.1356, -0.1654, 0.4425), (-0.2046, 0.06212, 0.4425), (0.1652, -0.1358, 0.4425), (-0.2127, 0.02098, 0.4425), (0.1885, -0.1009, 0.4425), (-0.2127, -0.02098, 0.4425), (-0.1235, 0.1015, 0.2276), (-0.02367, 0.2406, 0.5736), (-0.07011, 0.2314, 0.5736), (-0.1139, 0.2132, 0.5736), (-0.1532, 0.1869, 0.5736), (-0.1867, 0.1534, 0.5736), (-0.213, 0.114, 0.5736), (-0.2311, 0.07019, 0.5736), (-0.2404, 0.0237, 0.5736), (-0.2404, -0.0237, 0.5736), (-0.2311, -0.07019, 0.5736), (-0.213, -0.114, 0.5736), (-0.1867, -0.1534, 0.5736), (-0.1532, -0.1869, 0.5736), (-0.1139, -0.2132, 0.5736), (-0.07011, -0.2314, 0.5736), (-0.02367, -0.2406, 0.5736), (0.02367, -0.2406, 0.5736), (0.07011, -0.2314, 0.5736), (0.1139, -0.2132, 0.5736), (0.1532, -0.1869, 0.5736), (0.1867, -0.1534, 0.5736), (0.213, -0.114, 0.5736), (0.2311, -0.07019, 0.5736), (0.2404, -0.0237, 0.5736), (0.2404, 0.0237, 0.5736), (0.2311, 0.07019, 0.5736), (0.213, 0.114, 0.5736), (0.1867, 0.1534, 0.5736), (0.1532, 0.1869, 0.5736), (0.1139, 0.2132, 0.5736), (0.07011, 0.2314, 0.5736), (0.02367, 0.2406, 0.5736), (0.0236, -0.2399, -0.416), (-0.03689, 0.3749, 0.01319), (-0.1092, 0.3605, 0.01319), (0.2046, -0.06212, 0.4425), (-0.1774, 0.3323, 0.01319), (-0.2387, 0.2912, 0.01319), (-0.2909, 0.239, 0.01319), (-0.3319, 0.1776, 0.01319), (-0.3601, 0.1094, 0.01319), (-0.3745, 0.03693, 0.01319), (-0.3745, -0.03693, 0.01319), (-0.3601, -0.1094, 0.01319), (-0.3319, -0.1776, 0.01319), (-0.2909, -0.239, 0.01319), (-0.2387, -0.2912, 0.01319), (-0.1774, -0.3323, 0.01319), (-0.1092, -0.3605, 0.01319), (-0.03689, -0.3749, 0.01319), (0.03689, -0.3749, 0.01319), (0.1092, -0.3605, 0.01319), (0.1774, -0.3323, 0.01319), (0.2387, -0.2912, 0.01319), (0.2909, -0.239, 0.01319), (0.3319, -0.1776, 0.01319), (0.3601, -0.1094, 0.01319), (0.3745, -0.03693, 0.01319), (0.3745, 0.03693, 0.01319), (0.3601, 0.1094, 0.01319), (0.3319, 0.1776, 0.01319), (0.2909, 0.239, 0.01319), (0.2387, 0.2912, 0.01319), (0.1774, 0.3323, 0.01319), (0.1092, 0.3605, 0.01319), (0.03689, 0.3749, 0.01319)], [], [(1215, 321, 64, 323), (1214, 325, 66, 326), (1213, 328, 67, 329), (1212, 331, 68, 332), (1211, 334, 69, 335), (1210, 337, 70, 338), (1209, 340, 71, 341), (1208, 343, 72, 344), (1207, 346, 73, 347), (1206, 349, 74, 350), (1205, 352, 75, 353), (1204, 355, 76, 356), (1203, 358, 77, 359), (1202, 361, 78, 362), (1201, 364, 79, 365), (1200, 367, 80, 368), (1199, 370, 81, 371), (1198, 373, 82, 374), (1197, 376, 83, 377), (1196, 379, 84, 380), (1195, 382, 85, 383), (1194, 385, 86, 386), (1193, 388, 87, 389), (1192, 391, 88, 392), (1191, 394, 89, 395), (1190, 397, 90, 398), (1189, 400, 91, 401), (1188, 403, 92, 404), (1187, 406, 93, 407), (1186, 409, 94, 410), (1185, 512, 265, 489), (1184, 412, 95, 413), (1183, 415, 65, 322), (1182, 640, 208, 623), (1181, 449, 64, 321), (1180, 450, 66, 325), (1179, 451, 67, 328), (1178, 452, 68, 331), (1177, 453, 69, 334), (1176, 454, 70, 337), (1175, 455, 71, 340), (1174, 456, 72, 343), (1173, 457, 73, 346), (1172, 458, 74, 349), (1171, 459, 75, 352), (1170, 460, 76, 355), (1169, 461, 77, 358), (1168, 462, 78, 361), (1167, 463, 79, 364), (1166, 464, 80, 367), (1165, 465, 81, 370), (1164, 466, 82, 373), (1163, 467, 83, 376), (1162, 468, 84, 379), (1161, 469, 85, 382), (1160, 470, 86, 385), (1159, 471, 87, 388), (1158, 472, 88, 391), (1157, 473, 89, 394), (1156, 474, 90, 397), (1155, 475, 91, 400), (1154, 476, 92, 403), (1153, 477, 93, 406), (1152, 478, 94, 409), (1151, 479, 95, 412), (1150, 448, 65, 415), (1149, 896, 315, 891), (1148, 514, 279, 503), (1147, 513, 266, 490), (1146, 515, 280, 504), (1145, 516, 267, 491), (1144, 517, 281, 505), (1143, 518, 268, 492), (1142, 519, 282, 506), (1141, 520, 269, 493), (1140, 523, 257, 480), (1139, 521, 283, 507), (1138, 522, 270, 494), (1137, 524, 256, 481), (1136, 525, 284, 508), (1135, 526, 271, 495), (1134, 527, 258, 482), (1133, 528, 285, 509), (1132, 529, 272, 496), (1131, 530, 259, 483), (1130, 531, 286, 510), (1129, 532, 273, 497), (1128, 533, 260, 484), (1127, 534, 287, 511), (1126, 535, 274, 498), (1125, 536, 261, 485), (1124, 537, 275, 499), (1123, 538, 262, 486), (1122, 539, 276, 500), (1121, 540, 263, 487), (1120, 541, 277, 501), (1119, 542, 264, 488), (1118, 543, 278, 502), (1117, 577, 128, 320), (1116, 576, 129, 324), (1115, 578, 130, 327), (1114, 579, 131, 330), (1113, 580, 132, 333), (1112, 581, 133, 336), (1111, 582, 134, 339), (1110, 583, 135, 342), (1109, 584, 136, 345), (1108, 585, 137, 348), (1107, 586, 138, 351), (1106, 587, 139, 354), (1105, 588, 140, 357), (1104, 589, 141, 360), (1103, 590, 142, 363), (1102, 591, 143, 366), (1101, 592, 144, 369), (1100, 593, 145, 372), (1099, 594, 146, 375), (1098, 595, 147, 378), (1097, 596, 148, 381), (1096, 597, 149, 384), (1095, 598, 150, 387), (1094, 599, 151, 390), (1093, 600, 152, 393), (1092, 601, 153, 396), (1091, 602, 154, 399), (1090, 603, 155, 402), (1089, 604, 156, 405), (1088, 605, 157, 408), (1087, 606, 158, 411), (1086, 607, 159, 414), (1085, 768, 246, 757), (1084, 642, 195, 610), (1083, 644, 222, 637), (1082, 646, 209, 624), (1081, 647, 196, 611), (1080, 648, 223, 638), (1079, 649, 210, 625), (1078, 650, 197, 612), (1077, 651, 192, 639), (1076, 652, 211, 626), (1075, 653, 198, 613), (1074, 654, 212, 627), (1073, 655, 199, 614), (1072, 656, 213, 628), (1071, 657, 200, 615), (1070, 658, 214, 629), (1069, 659, 201, 616), (1068, 660, 215, 630), (1067, 661, 202, 617), (1066, 662, 216, 631), (1065, 663, 203, 618), (1064, 664, 217, 632), (1063, 665, 204, 619), (1062, 666, 218, 633), (1061, 667, 205, 620), (1060, 668, 219, 634), (1059, 669, 206, 621), (1058, 670, 193, 608), (1057, 671, 220, 635), (1056, 641, 207, 622), (1055, 643, 194, 609), (1054, 645, 221, 636), (1053, 705, 192, 608), (1052, 704, 193, 609), (1051, 706, 194, 610), (1050, 707, 195, 611), (1049, 708, 196, 612), (1048, 709, 197, 613), (1047, 710, 198, 614), (1046, 711, 199, 615), (1045, 712, 200, 616), (1044, 713, 201, 617), (1043, 714, 202, 618), (1042, 715, 203, 619), (1041, 716, 204, 620), (1040, 717, 205, 621), (1039, 718, 206, 622), (1038, 719, 207, 623), (1037, 720, 208, 624), (1036, 721, 209, 625), (1035, 722, 210, 626), (1034, 723, 211, 627), (1033, 724, 212, 628), (1032, 725, 213, 629), (1031, 726, 214, 630), (1030, 727, 215, 631), (1029, 728, 216, 632), (1028, 729, 217, 633), (1027, 730, 218, 634), (1026, 731, 219, 635), (1025, 732, 220, 636), (1024, 733, 221, 637), (1023, 734, 222, 638), (1022, 735, 223, 639), (224, 736, 225, 737, 226, 738, 227, 739, 228, 740, 229, 741, 230, 742, 231, 743, 232, 744, 233, 745, 234, 746, 235, 747, 236, 748, 237, 749, 238, 750, 239, 751, 240, 752, 241, 753, 242, 754, 243, 755, 244, 756, 245, 757, 246, 758, 247, 759, 248, 760, 249, 761, 250, 762, 251, 763, 252, 764, 253, 765, 254, 766, 255, 767), (1021, 770, 233, 744), (1020, 772, 247, 758), (1019, 773, 234, 745), (1018, 774, 248, 759), (1017, 775, 235, 746), (1016, 776, 249, 760), (1015, 777, 236, 747), (1014, 778, 250, 761), (1013, 779, 237, 748), (1012, 780, 251, 762), (1011, 781, 238, 749), (1010, 782, 225, 736), (1009, 784, 252, 763), (1008, 785, 239, 750), (1007, 786, 226, 737), (1006, 787, 253, 764), (1005, 788, 240, 751), (1004, 789, 227, 738), (1003, 790, 254, 765), (1002, 791, 241, 752), (1001, 792, 228, 739), (1000, 793, 255, 766), (999, 794, 242, 753), (998, 795, 229, 740), (997, 783, 224, 767), (996, 796, 243, 754), (995, 797, 230, 741), (994, 798, 244, 755), (993, 799, 231, 742), (992, 769, 245, 756), (991, 771, 232, 743), (990, 833, 256, 480), (989, 834, 258, 481), (988, 835, 259, 482), (987, 836, 260, 483), (986, 837, 261, 484), (985, 838, 262, 485), (984, 839, 263, 486), (983, 840, 264, 487), (982, 841, 265, 488), (981, 842, 266, 489), (980, 843, 267, 490), (979, 844, 268, 491), (978, 845, 269, 492), (977, 846, 270, 493), (976, 847, 271, 494), (975, 848, 272, 495), (974, 849, 273, 496), (973, 850, 274, 497), (972, 851, 275, 498), (971, 852, 276, 499), (970, 853, 277, 500), (969, 854, 278, 501), (968, 855, 279, 502), (967, 856, 280, 503), (966, 857, 281, 504), (965, 858, 282, 505), (964, 859, 283, 506), (963, 860, 284, 507), (962, 861, 285, 508), (961, 862, 286, 509), (960, 863, 287, 510), (959, 832, 257, 511), (288, 864, 289, 895, 319, 894, 318, 893, 317, 892, 316, 891, 315, 890, 314, 889, 313, 888, 312, 887, 311, 886, 310, 885, 309, 884, 308, 883, 307, 882, 306, 881, 305, 880, 304, 879, 303, 878, 302, 877, 301, 876, 300, 875, 299, 874, 298, 873, 297, 872, 296, 871, 295, 870, 294, 869, 293, 868, 292, 867, 291, 866, 290, 865), (958, 898, 302, 878), (957, 900, 288, 865), (956, 897, 316, 892), (955, 899, 303, 879), (954, 901, 290, 866), (953, 902, 317, 893), (952, 903, 304, 880), (951, 904, 291, 867), (950, 905, 318, 894), (949, 906, 305, 881), (948, 907, 292, 868), (947, 908, 319, 895), (946, 909, 306, 882), (945, 910, 293, 869), (944, 912, 307, 883), (943, 913, 294, 870), (942, 914, 308, 884), (941, 915, 295, 871), (940, 916, 309, 885), (939, 917, 296, 872), (938, 918, 310, 886), (937, 919, 297, 873), (936, 920, 311, 887), (935, 921, 298, 874), (934, 922, 312, 888), (933, 923, 299, 875), (932, 924, 313, 889), (931, 925, 300, 876), (930, 926, 314, 890), (929, 927, 301, 877), (928, 911, 289, 864), (900, 928, 864, 288), (96, 800, 928, 900), (800, 97, 911, 928), (898, 929, 877, 302), (110, 813, 929, 898), (813, 109, 927, 929), (896, 930, 890, 315), (123, 826, 930, 896), (826, 122, 926, 930), (927, 931, 876, 301), (109, 812, 931, 927), (812, 108, 925, 931), (926, 932, 889, 314), (122, 825, 932, 926), (825, 121, 924, 932), (925, 933, 875, 300), (108, 811, 933, 925), (811, 107, 923, 933), (924, 934, 888, 313), (121, 824, 934, 924), (824, 120, 922, 934), (923, 935, 874, 299), (107, 810, 935, 923), (810, 106, 921, 935), (922, 936, 887, 312), (120, 823, 936, 922), (823, 119, 920, 936), (921, 937, 873, 298), (106, 809, 937, 921), (809, 105, 919, 937), (920, 938, 886, 311), (119, 822, 938, 920), (822, 118, 918, 938), (919, 939, 872, 297), (105, 808, 939, 919), (808, 104, 917, 939), (918, 940, 885, 310), (118, 821, 940, 918), (821, 117, 916, 940), (917, 941, 871, 296), (104, 807, 941, 917), (807, 103, 915, 941), (916, 942, 884, 309), (117, 820, 942, 916), (820, 116, 914, 942), (915, 943, 870, 295), (103, 806, 943, 915), (806, 102, 913, 943), (914, 944, 883, 308), (116, 819, 944, 914), (819, 115, 912, 944), (913, 945, 869, 294), (102, 805, 945, 913), (805, 101, 910, 945), (912, 946, 882, 307), (115, 818, 946, 912), (818, 114, 909, 946), (911, 947, 895, 289), (97, 831, 947, 911), (831, 127, 908, 947), (910, 948, 868, 293), (101, 804, 948, 910), (804, 100, 907, 948), (909, 949, 881, 306), (114, 817, 949, 909), (817, 113, 906, 949), (908, 950, 894, 319), (127, 830, 950, 908), (830, 126, 905, 950), (907, 951, 867, 292), (100, 803, 951, 907), (803, 99, 904, 951), (906, 952, 880, 305), (113, 816, 952, 906), (816, 112, 903, 952), (905, 953, 893, 318), (126, 829, 953, 905), (829, 125, 902, 953), (904, 954, 866, 291), (99, 802, 954, 904), (802, 98, 901, 954), (903, 955, 879, 304), (112, 815, 955, 903), (815, 111, 899, 955), (902, 956, 892, 317), (125, 828, 956, 902), (828, 124, 897, 956), (901, 957, 865, 290), (98, 801, 957, 901), (801, 96, 900, 957), (899, 958, 878, 303), (111, 814, 958, 899), (814, 110, 898, 958), (863, 959, 511, 287), (127, 831, 959, 863), (831, 97, 832, 959), (862, 960, 510, 286), (126, 830, 960, 862), (830, 127, 863, 960), (861, 961, 509, 285), (125, 829, 961, 861), (829, 126, 862, 961), (860, 962, 508, 284), (124, 828, 962, 860), (828, 125, 861, 962), (859, 963, 507, 283), (123, 827, 963, 859), (827, 124, 860, 963), (858, 964, 506, 282), (122, 826, 964, 858), (826, 123, 859, 964), (857, 965, 505, 281), (121, 825, 965, 857), (825, 122, 858, 965), (856, 966, 504, 280), (120, 824, 966, 856), (824, 121, 857, 966), (855, 967, 503, 279), (119, 823, 967, 855), (823, 120, 856, 967), (854, 968, 502, 278), (118, 822, 968, 854), (822, 119, 855, 968), (853, 969, 501, 277), (117, 821, 969, 853), (821, 118, 854, 969), (852, 970, 500, 276), (116, 820, 970, 852), (820, 117, 853, 970), (851, 971, 499, 275), (115, 819, 971, 851), (819, 116, 852, 971), (850, 972, 498, 274), (114, 818, 972, 850), (818, 115, 851, 972), (849, 973, 497, 273), (113, 817, 973, 849), (817, 114, 850, 973), (848, 974, 496, 272), (112, 816, 974, 848), (816, 113, 849, 974), (847, 975, 495, 271), (111, 815, 975, 847), (815, 112, 848, 975), (846, 976, 494, 270), (110, 814, 976, 846), (814, 111, 847, 976), (845, 977, 493, 269), (109, 813, 977, 845), (813, 110, 846, 977), (844, 978, 492, 268), (108, 812, 978, 844), (812, 109, 845, 978), (843, 979, 491, 267), (107, 811, 979, 843), (811, 108, 844, 979), (842, 980, 490, 266), (106, 810, 980, 842), (810, 107, 843, 980), (841, 981, 489, 265), (105, 809, 981, 841), (809, 106, 842, 981), (840, 982, 488, 264), (104, 808, 982, 840), (808, 105, 841, 982), (839, 983, 487, 263), (103, 807, 983, 839), (807, 104, 840, 983), (838, 984, 486, 262), (102, 806, 984, 838), (806, 103, 839, 984), (837, 985, 485, 261), (101, 805, 985, 837), (805, 102, 838, 985), (836, 986, 484, 260), (100, 804, 986, 836), (804, 101, 837, 986), (835, 987, 483, 259), (99, 803, 987, 835), (803, 100, 836, 987), (834, 988, 482, 258), (98, 802, 988, 834), (802, 99, 835, 988), (833, 989, 481, 256), (96, 801, 989, 833), (801, 98, 834, 989), (832, 990, 480, 257), (97, 800, 990, 832), (800, 96, 833, 990), (799, 991, 743, 231), (167, 679, 991, 799), (679, 168, 771, 991), (798, 992, 756, 244), (180, 692, 992, 798), (692, 181, 769, 992), (797, 993, 742, 230), (166, 678, 993, 797), (678, 167, 799, 993), (796, 994, 755, 243), (179, 691, 994, 796), (691, 180, 798, 994), (795, 995, 741, 229), (165, 677, 995, 795), (677, 166, 797, 995), (794, 996, 754, 242), (178, 690, 996, 794), (690, 179, 796, 996), (793, 997, 767, 255), (191, 703, 997, 793), (703, 160, 783, 997), (792, 998, 740, 228), (164, 676, 998, 792), (676, 165, 795, 998), (791, 999, 753, 241), (177, 689, 999, 791), (689, 178, 794, 999), (790, 1000, 766, 254), (190, 702, 1000, 790), (702, 191, 793, 1000), (789, 1001, 739, 227), (163, 675, 1001, 789), (675, 164, 792, 1001), (788, 1002, 752, 240), (176, 688, 1002, 788), (688, 177, 791, 1002), (787, 1003, 765, 253), (189, 701, 1003, 787), (701, 190, 790, 1003), (786, 1004, 738, 226), (162, 674, 1004, 786), (674, 163, 789, 1004), (785, 1005, 751, 239), (175, 687, 1005, 785), (687, 176, 788, 1005), (784, 1006, 764, 252), (188, 700, 1006, 784), (700, 189, 787, 1006), (782, 1007, 737, 225), (161, 673, 1007, 782), (673, 162, 786, 1007), (781, 1008, 750, 238), (174, 686, 1008, 781), (686, 175, 785, 1008), (780, 1009, 763, 251), (187, 699, 1009, 780), (699, 188, 784, 1009), (783, 1010, 736, 224), (160, 672, 1010, 783), (672, 161, 782, 1010), (779, 1011, 749, 237), (173, 685, 1011, 779), (685, 174, 781, 1011), (778, 1012, 762, 250), (186, 698, 1012, 778), (698, 187, 780, 1012), (777, 1013, 748, 236), (172, 684, 1013, 777), (684, 173, 779, 1013), (776, 1014, 761, 249), (185, 697, 1014, 776), (697, 186, 778, 1014), (775, 1015, 747, 235), (171, 683, 1015, 775), (683, 172, 777, 1015), (774, 1016, 760, 248), (184, 696, 1016, 774), (696, 185, 776, 1016), (773, 1017, 746, 234), (170, 682, 1017, 773), (682, 171, 775, 1017), (772, 1018, 759, 247), (183, 695, 1018, 772), (695, 184, 774, 1018), (770, 1019, 745, 233), (169, 681, 1019, 770), (681, 170, 773, 1019), (768, 1020, 758, 246), (182, 694, 1020, 768), (694, 183, 772, 1020), (771, 1021, 744, 232), (168, 680, 1021, 771), (680, 169, 770, 1021), (705, 1022, 639, 192), (160, 703, 1022, 705), (703, 191, 735, 1022), (735, 1023, 638, 223), (191, 702, 1023, 735), (702, 190, 734, 1023), (734, 1024, 637, 222), (190, 701, 1024, 734), (701, 189, 733, 1024), (733, 1025, 636, 221), (189, 700, 1025, 733), (700, 188, 732, 1025), (732, 1026, 635, 220), (188, 699, 1026, 732), (699, 187, 731, 1026), (731, 1027, 634, 219), (187, 698, 1027, 731), (698, 186, 730, 1027), (730, 1028, 633, 218), (186, 697, 1028, 730), (697, 185, 729, 1028), (729, 1029, 632, 217), (185, 696, 1029, 729), (696, 184, 728, 1029), (728, 1030, 631, 216), (184, 695, 1030, 728), (695, 183, 727, 1030), (727, 1031, 630, 215), (183, 694, 1031, 727), (694, 182, 726, 1031), (726, 1032, 629, 214), (182, 693, 1032, 726), (693, 181, 725, 1032), (725, 1033, 628, 213), (181, 692, 1033, 725), (692, 180, 724, 1033), (724, 1034, 627, 212), (180, 691, 1034, 724), (691, 179, 723, 1034), (723, 1035, 626, 211), (179, 690, 1035, 723), (690, 178, 722, 1035), (722, 1036, 625, 210), (178, 689, 1036, 722), (689, 177, 721, 1036), (721, 1037, 624, 209), (177, 688, 1037, 721), (688, 176, 720, 1037), (720, 1038, 623, 208), (176, 687, 1038, 720), (687, 175, 719, 1038), (719, 1039, 622, 207), (175, 686, 1039, 719), (686, 174, 718, 1039), (718, 1040, 621, 206), (174, 685, 1040, 718), (685, 173, 717, 1040), (717, 1041, 620, 205), (173, 684, 1041, 717), (684, 172, 716, 1041), (716, 1042, 619, 204), (172, 683, 1042, 716), (683, 171, 715, 1042), (715, 1043, 618, 203), (171, 682, 1043, 715), (682, 170, 714, 1043), (714, 1044, 617, 202), (170, 681, 1044, 714), (681, 169, 713, 1044), (713, 1045, 616, 201), (169, 680, 1045, 713), (680, 168, 712, 1045), (712, 1046, 615, 200), (168, 679, 1046, 712), (679, 167, 711, 1046), (711, 1047, 614, 199), (167, 678, 1047, 711), (678, 166, 710, 1047), (710, 1048, 613, 198), (166, 677, 1048, 710), (677, 165, 709, 1048), (709, 1049, 612, 197), (165, 676, 1049, 709), (676, 164, 708, 1049), (708, 1050, 611, 196), (164, 675, 1050, 708), (675, 163, 707, 1050), (707, 1051, 610, 195), (163, 674, 1051, 707), (674, 162, 706, 1051), (706, 1052, 609, 194), (162, 673, 1052, 706), (673, 161, 704, 1052), (704, 1053, 608, 193), (161, 672, 1053, 704), (672, 160, 705, 1053), (671, 1054, 636, 220), (56, 572, 1054, 671), (572, 58, 645, 1054), (670, 1055, 609, 193), (2, 545, 1055, 670), (545, 4, 643, 1055), (669, 1056, 622, 206), (28, 558, 1056, 669), (558, 30, 641, 1056), (668, 1057, 635, 219), (54, 571, 1057, 668), (571, 56, 671, 1057), (651, 1058, 608, 192), (0, 544, 1058, 651), (544, 2, 670, 1058), (667, 1059, 621, 205), (26, 557, 1059, 667), (557, 28, 669, 1059), (666, 1060, 634, 218), (52, 570, 1060, 666), (570, 54, 668, 1060), (665, 1061, 620, 204), (24, 556, 1061, 665), (556, 26, 667, 1061), (664, 1062, 633, 217), (50, 569, 1062, 664), (569, 52, 666, 1062), (663, 1063, 619, 203), (22, 555, 1063, 663), (555, 24, 665, 1063), (662, 1064, 632, 216), (48, 568, 1064, 662), (568, 50, 664, 1064), (661, 1065, 618, 202), (20, 554, 1065, 661), (554, 22, 663, 1065), (660, 1066, 631, 215), (46, 567, 1066, 660), (567, 48, 662, 1066), (659, 1067, 617, 201), (18, 553, 1067, 659), (553, 20, 661, 1067), (658, 1068, 630, 214), (44, 566, 1068, 658), (566, 46, 660, 1068), (657, 1069, 616, 200), (16, 552, 1069, 657), (552, 18, 659, 1069), (656, 1070, 629, 213), (42, 565, 1070, 656), (565, 44, 658, 1070), (655, 1071, 615, 199), (14, 551, 1071, 655), (551, 16, 657, 1071), (654, 1072, 628, 212), (40, 564, 1072, 654), (564, 42, 656, 1072), (653, 1073, 614, 198), (12, 550, 1073, 653), (550, 14, 655, 1073), (652, 1074, 627, 211), (38, 563, 1074, 652), (563, 40, 654, 1074), (650, 1075, 613, 197), (10, 549, 1075, 650), (549, 12, 653, 1075), (649, 1076, 626, 210), (36, 562, 1076, 649), (562, 38, 652, 1076), (648, 1077, 639, 223), (62, 575, 1077, 648), (575, 0, 651, 1077), (647, 1078, 612, 196), (8, 548, 1078, 647), (548, 10, 650, 1078), (646, 1079, 625, 209), (34, 561, 1079, 646), (561, 36, 649, 1079), (644, 1080, 638, 222), (60, 574, 1080, 644), (574, 62, 648, 1080), (642, 1081, 611, 195), (6, 547, 1081, 642), (547, 8, 647, 1081), (640, 1082, 624, 208), (32, 560, 1082, 640), (560, 34, 646, 1082), (645, 1083, 637, 221), (58, 573, 1083, 645), (573, 60, 644, 1083), (643, 1084, 610, 194), (4, 546, 1084, 643), (546, 6, 642, 1084), (769, 1085, 757, 245), (181, 693, 1085, 769), (693, 182, 768, 1085), (577, 1086, 414, 128), (0, 575, 1086, 577), (575, 62, 607, 1086), (607, 1087, 411, 159), (62, 574, 1087, 607), (574, 60, 606, 1087), (606, 1088, 408, 158), (60, 573, 1088, 606), (573, 58, 605, 1088), (605, 1089, 405, 157), (58, 572, 1089, 605), (572, 56, 604, 1089), (604, 1090, 402, 156), (56, 571, 1090, 604), (571, 54, 603, 1090), (603, 1091, 399, 155), (54, 570, 1091, 603), (570, 52, 602, 1091), (602, 1092, 396, 154), (52, 569, 1092, 602), (569, 50, 601, 1092), (601, 1093, 393, 153), (50, 568, 1093, 601), (568, 48, 600, 1093), (600, 1094, 390, 152), (48, 567, 1094, 600), (567, 46, 599, 1094), (599, 1095, 387, 151), (46, 566, 1095, 599), (566, 44, 598, 1095), (598, 1096, 384, 150), (44, 565, 1096, 598), (565, 42, 597, 1096), (597, 1097, 381, 149), (42, 564, 1097, 597), (564, 40, 596, 1097), (596, 1098, 378, 148), (40, 563, 1098, 596), (563, 38, 595, 1098), (595, 1099, 375, 147), (38, 562, 1099, 595), (562, 36, 594, 1099), (594, 1100, 372, 146), (36, 561, 1100, 594), (561, 34, 593, 1100), (593, 1101, 369, 145), (34, 560, 1101, 593), (560, 32, 592, 1101), (592, 1102, 366, 144), (32, 559, 1102, 592), (559, 30, 591, 1102), (591, 1103, 363, 143), (30, 558, 1103, 591), (558, 28, 590, 1103), (590, 1104, 360, 142), (28, 557, 1104, 590), (557, 26, 589, 1104), (589, 1105, 357, 141), (26, 556, 1105, 589), (556, 24, 588, 1105), (588, 1106, 354, 140), (24, 555, 1106, 588), (555, 22, 587, 1106), (587, 1107, 351, 139), (22, 554, 1107, 587), (554, 20, 586, 1107), (586, 1108, 348, 138), (20, 553, 1108, 586), (553, 18, 585, 1108), (585, 1109, 345, 137), (18, 552, 1109, 585), (552, 16, 584, 1109), (584, 1110, 342, 136), (16, 551, 1110, 584), (551, 14, 583, 1110), (583, 1111, 339, 135), (14, 550, 1111, 583), (550, 12, 582, 1111), (582, 1112, 336, 134), (12, 549, 1112, 582), (549, 10, 581, 1112), (581, 1113, 333, 133), (10, 548, 1113, 581), (548, 8, 580, 1113), (580, 1114, 330, 132), (8, 547, 1114, 580), (547, 6, 579, 1114), (579, 1115, 327, 131), (6, 546, 1115, 579), (546, 4, 578, 1115), (578, 1116, 324, 130), (4, 545, 1116, 578), (545, 2, 576, 1116), (576, 1117, 320, 129), (2, 544, 1117, 576), (544, 0, 577, 1117), (514, 1118, 502, 279), (47, 438, 1118, 514), (438, 45, 543, 1118), (512, 1119, 488, 265), (19, 424, 1119, 512), (424, 17, 542, 1119), (543, 1120, 501, 278), (45, 437, 1120, 543), (437, 43, 541, 1120), (542, 1121, 487, 264), (17, 423, 1121, 542), (423, 15, 540, 1121), (541, 1122, 500, 277), (43, 436, 1122, 541), (436, 41, 539, 1122), (540, 1123, 486, 263), (15, 422, 1123, 540), (422, 13, 538, 1123), (539, 1124, 499, 276), (41, 435, 1124, 539), (435, 39, 537, 1124), (538, 1125, 485, 262), (13, 421, 1125, 538), (421, 11, 536, 1125), (537, 1126, 498, 275), (39, 434, 1126, 537), (434, 37, 535, 1126), (523, 1127, 511, 257), (1, 447, 1127, 523), (447, 63, 534, 1127), (536, 1128, 484, 261), (11, 420, 1128, 536), (420, 9, 533, 1128), (535, 1129, 497, 274), (37, 433, 1129, 535), (433, 35, 532, 1129), (534, 1130, 510, 287), (63, 446, 1130, 534), (446, 61, 531, 1130), (533, 1131, 483, 260), (9, 419, 1131, 533), (419, 7, 530, 1131), (532, 1132, 496, 273), (35, 432, 1132, 532), (432, 33, 529, 1132), (531, 1133, 509, 286), (61, 445, 1133, 531), (445, 59, 528, 1133), (530, 1134, 482, 259), (7, 418, 1134, 530), (418, 5, 527, 1134), (529, 1135, 495, 272), (33, 431, 1135, 529), (431, 31, 526, 1135), (528, 1136, 508, 285), (59, 444, 1136, 528), (444, 57, 525, 1136), (527, 1137, 481, 258), (5, 417, 1137, 527), (417, 3, 524, 1137), (526, 1138, 494, 271), (31, 430, 1138, 526), (430, 29, 522, 1138), (525, 1139, 507, 284), (57, 443, 1139, 525), (443, 55, 521, 1139), (524, 1140, 480, 256), (3, 416, 1140, 524), (416, 1, 523, 1140), (522, 1141, 493, 270), (29, 429, 1141, 522), (429, 27, 520, 1141), (521, 1142, 506, 283), (55, 442, 1142, 521), (442, 53, 519, 1142), (520, 1143, 492, 269), (27, 428, 1143, 520), (428, 25, 518, 1143), (519, 1144, 505, 282), (53, 441, 1144, 519), (441, 51, 517, 1144), (518, 1145, 491, 268), (25, 427, 1145, 518), (427, 23, 516, 1145), (517, 1146, 504, 281), (51, 440, 1146, 517), (440, 49, 515, 1146), (516, 1147, 490, 267), (23, 426, 1147, 516), (426, 21, 513, 1147), (515, 1148, 503, 280), (49, 439, 1148, 515), (439, 47, 514, 1148), (897, 1149, 891, 316), (124, 827, 1149, 897), (827, 123, 896, 1149), (479, 1150, 415, 95), (63, 447, 1150, 479), (447, 1, 448, 1150), (478, 1151, 412, 94), (61, 446, 1151, 478), (446, 63, 479, 1151), (477, 1152, 409, 93), (59, 445, 1152, 477), (445, 61, 478, 1152), (476, 1153, 406, 92), (57, 444, 1153, 476), (444, 59, 477, 1153), (475, 1154, 403, 91), (55, 443, 1154, 475), (443, 57, 476, 1154), (474, 1155, 400, 90), (53, 442, 1155, 474), (442, 55, 475, 1155), (473, 1156, 397, 89), (51, 441, 1156, 473), (441, 53, 474, 1156), (472, 1157, 394, 88), (49, 440, 1157, 472), (440, 51, 473, 1157), (471, 1158, 391, 87), (47, 439, 1158, 471), (439, 49, 472, 1158), (470, 1159, 388, 86), (45, 438, 1159, 470), (438, 47, 471, 1159), (469, 1160, 385, 85), (43, 437, 1160, 469), (437, 45, 470, 1160), (468, 1161, 382, 84), (41, 436, 1161, 468), (436, 43, 469, 1161), (467, 1162, 379, 83), (39, 435, 1162, 467), (435, 41, 468, 1162), (466, 1163, 376, 82), (37, 434, 1163, 466), (434, 39, 467, 1163), (465, 1164, 373, 81), (35, 433, 1164, 465), (433, 37, 466, 1164), (464, 1165, 370, 80), (33, 432, 1165, 464), (432, 35, 465, 1165), (463, 1166, 367, 79), (31, 431, 1166, 463), (431, 33, 464, 1166), (462, 1167, 364, 78), (29, 430, 1167, 462), (430, 31, 463, 1167), (461, 1168, 361, 77), (27, 429, 1168, 461), (429, 29, 462, 1168), (460, 1169, 358, 76), (25, 428, 1169, 460), (428, 27, 461, 1169), (459, 1170, 355, 75), (23, 427, 1170, 459), (427, 25, 460, 1170), (458, 1171, 352, 74), (21, 426, 1171, 458), (426, 23, 459, 1171), (457, 1172, 349, 73), (19, 425, 1172, 457), (425, 21, 458, 1172), (456, 1173, 346, 72), (17, 424, 1173, 456), (424, 19, 457, 1173), (455, 1174, 343, 71), (15, 423, 1174, 455), (423, 17, 456, 1174), (454, 1175, 340, 70), (13, 422, 1175, 454), (422, 15, 455, 1175), (453, 1176, 337, 69), (11, 421, 1176, 453), (421, 13, 454, 1176), (452, 1177, 334, 68), (9, 420, 1177, 452), (420, 11, 453, 1177), (451, 1178, 331, 67), (7, 419, 1178, 451), (419, 9, 452, 1178), (450, 1179, 328, 66), (5, 418, 1179, 450), (418, 7, 451, 1179), (449, 1180, 325, 64), (3, 417, 1180, 449), (417, 5, 450, 1180), (448, 1181, 321, 65), (1, 416, 1181, 448), (416, 3, 449, 1181), (641, 1182, 623, 207), (30, 559, 1182, 641), (559, 32, 640, 1182), (414, 1183, 322, 128), (159, 413, 1183, 414), (413, 95, 415, 1183), (411, 1184, 413, 159), (158, 410, 1184, 411), (410, 94, 412, 1184), (513, 1185, 489, 266), (21, 425, 1185, 513), (425, 19, 512, 1185), (408, 1186, 410, 158), (157, 407, 1186, 408), (407, 93, 409, 1186), (405, 1187, 407, 157), (156, 404, 1187, 405), (404, 92, 406, 1187), (402, 1188, 404, 156), (155, 401, 1188, 402), (401, 91, 403, 1188), (399, 1189, 401, 155), (154, 398, 1189, 399), (398, 90, 400, 1189), (396, 1190, 398, 154), (153, 395, 1190, 396), (395, 89, 397, 1190), (393, 1191, 395, 153), (152, 392, 1191, 393), (392, 88, 394, 1191), (390, 1192, 392, 152), (151, 389, 1192, 390), (389, 87, 391, 1192), (387, 1193, 389, 151), (150, 386, 1193, 387), (386, 86, 388, 1193), (384, 1194, 386, 150), (149, 383, 1194, 384), (383, 85, 385, 1194), (381, 1195, 383, 149), (148, 380, 1195, 381), (380, 84, 382, 1195), (378, 1196, 380, 148), (147, 377, 1196, 378), (377, 83, 379, 1196), (375, 1197, 377, 147), (146, 374, 1197, 375), (374, 82, 376, 1197), (372, 1198, 374, 146), (145, 371, 1198, 372), (371, 81, 373, 1198), (369, 1199, 371, 145), (144, 368, 1199, 369), (368, 80, 370, 1199), (366, 1200, 368, 144), (143, 365, 1200, 366), (365, 79, 367, 1200), (363, 1201, 365, 143), (142, 362, 1201, 363), (362, 78, 364, 1201), (360, 1202, 362, 142), (141, 359, 1202, 360), (359, 77, 361, 1202), (357, 1203, 359, 141), (140, 356, 1203, 357), (356, 76, 358, 1203), (354, 1204, 356, 140), (139, 353, 1204, 354), (353, 75, 355, 1204), (351, 1205, 353, 139), (138, 350, 1205, 351), (350, 74, 352, 1205), (348, 1206, 350, 138), (137, 347, 1206, 348), (347, 73, 349, 1206), (345, 1207, 347, 137), (136, 344, 1207, 345), (344, 72, 346, 1207), (342, 1208, 344, 136), (135, 341, 1208, 342), (341, 71, 343, 1208), (339, 1209, 341, 135), (134, 338, 1209, 339), (338, 70, 340, 1209), (336, 1210, 338, 134), (133, 335, 1210, 336), (335, 69, 337, 1210), (333, 1211, 335, 133), (132, 332, 1211, 333), (332, 68, 334, 1211), (330, 1212, 332, 132), (131, 329, 1212, 330), (329, 67, 331, 1212), (327, 1213, 329, 131), (130, 326, 1213, 327), (326, 66, 328, 1213), (324, 1214, 326, 130), (129, 323, 1214, 324), (323, 64, 325, 1214), (320, 1215, 323, 129), (128, 322, 1215, 320), (322, 65, 321, 1215)])
me_cylinder_005.materials.append(mat_gun)
me_cylinder_005.use_remesh_preserve_volume = False
me_cylinder_005.use_remesh_preserve_attributes = False
me_cylinder_005.use_mirror_vertex_groups = False
me_cylinder_005.update()

# ---- objects
ob_gun = bpy.data.objects.new('Gun', me_cylinder_005)
ob_lamp = bpy.data.objects.new('Lamp', light_lamp)
ob_camera = bpy.data.objects.new('Camera', cam_camera)

# ---- transforms, parenting, visibility, modifiers, constraints
ob_gun.location = (-1.221e-08, 6.451e-08, 0.0)
ob_gun.lineart.crease_threshold = 0.0
_m = ob_gun.modifiers.new('Decimate', 'DECIMATE')
_m.ratio = 0.2
ob_lamp.location = (4.076, 1.005, 5.904)
ob_lamp.rotation_euler = (0.6503, 0.05522, 1.866)
ob_lamp.lock_rotations_4d = False
ob_lamp.empty_display_type = 'ARROWS'
ob_lamp.color = (0.0, 0.0, 0.0, 0.0)
ob_lamp.lineart.crease_threshold = 0.0
ob_camera.location = (7.481, -6.508, 5.344)
ob_camera.rotation_euler = (1.109, 0.01082, 0.8149)
ob_camera.lock_rotations_4d = False
ob_camera.empty_display_type = 'ARROWS'
ob_camera.color = (0.0, 0.0, 0.0, 0.0)
ob_camera.display_type = 'WIRE'
ob_camera.lineart.crease_threshold = 0.0

# ---- collection membership
col_collection_1.objects.link(ob_gun)
col_collection_1.objects.link(ob_lamp)
col_collection_1.objects.link(ob_camera)

# ---- scene / render settings (as saved in the file)
scene.camera = ob_camera
scene.frame_start = 1; scene.frame_end = 250; scene.frame_set(1)
scene.render.engine = 'BLENDER_EEVEE_NEXT'
scene.render.resolution_percentage = 50
scene.render.dither_intensity = 0.0
scene.cycles.use_denoising = False
scene.cycles.samples = 128
scene.cycles.sampling_pattern = 'TABULATED_SOBOL'
scene.cycles.light_sampling_threshold = 0.0
scene.cycles.use_adaptive_sampling = False
scene.cycles.use_light_tree = False
scene.cycles.blur_glossy = 0.0
scene.cycles.sample_clamp_indirect = 0.0
scene.view_settings.view_transform = 'Standard'
bpy.context.view_layer.update()
